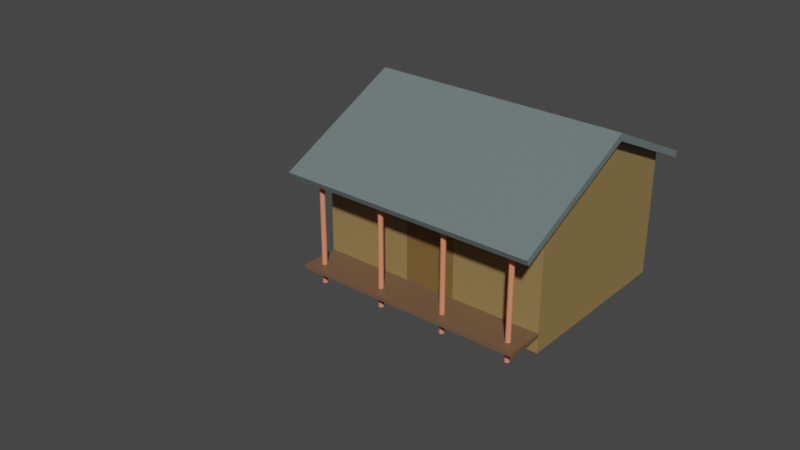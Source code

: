 # Source: dwelling-trio-1.blend  (saved by Blender 3.6.11; exported with 4.5.12 LTS)
import bpy
from mathutils import Matrix  # noqa: F401  (used for matrix-valued properties, if any)

bpy.ops.wm.read_factory_settings(use_empty=True)
scene = bpy.context.scene
scene.name = 'Scene'

# ---- materials (node trees are filled in below, after node groups)
mat_x = bpy.data.materials.new('木门')
mat_x_1 = bpy.data.materials.new('土墙')
mat_x_2 = bpy.data.materials.new('瓦')
mat_x_3 = bpy.data.materials.new('入户台阶')
mat_x_4 = bpy.data.materials.new('木立柱')

# ---- material node trees
mat_x.use_nodes = True; mat_x.node_tree.nodes.clear()
_N = mat_x.node_tree.nodes; _L = mat_x.node_tree.links
n0 = _N.new('ShaderNodeBsdfPrincipled'); n0.name = 'Principled BSDF'; n0.location = (10, 300)
n0.distribution = 'GGX'
n0.subsurface_method = 'RANDOM_WALK_SKIN'
n0.inputs[0].default_value = (0.1953, 0.1159, 0.03467, 1.0)
n0.inputs[3].default_value = 1.45
n0.inputs[27].default_value = (0.0, 0.0, 0.0, 1.0)
n0.inputs[28].default_value = 1.0
n1 = _N.new('ShaderNodeOutputMaterial'); n1.name = 'Material Output'; n1.location = (300, 300)
_L.new(n0.outputs[0], n1.inputs[0])
n1.is_active_output = True
mat_x_1.use_nodes = True; mat_x_1.node_tree.nodes.clear()
_N = mat_x_1.node_tree.nodes; _L = mat_x_1.node_tree.links
n0 = _N.new('ShaderNodeBsdfPrincipled'); n0.name = 'Principled BSDF'; n0.location = (10, 300)
n0.distribution = 'GGX'
n0.subsurface_method = 'RANDOM_WALK_SKIN'
n0.inputs[0].default_value = (0.2985, 0.1995, 0.07466, 1.0)
n0.inputs[3].default_value = 1.45
n0.inputs[27].default_value = (0.0, 0.0, 0.0, 1.0)
n0.inputs[28].default_value = 1.0
n1 = _N.new('ShaderNodeOutputMaterial'); n1.name = 'Material Output'; n1.location = (300, 300)
_L.new(n0.outputs[0], n1.inputs[0])
n1.is_active_output = True
mat_x_2.use_nodes = True; mat_x_2.node_tree.nodes.clear()
_N = mat_x_2.node_tree.nodes; _L = mat_x_2.node_tree.links
n0 = _N.new('ShaderNodeBsdfPrincipled'); n0.name = 'Principled BSDF'; n0.location = (10, 300)
n0.distribution = 'GGX'
n0.subsurface_method = 'RANDOM_WALK_SKIN'
n0.inputs[0].default_value = (0.1505, 0.1895, 0.1913, 1.0)
n0.inputs[3].default_value = 1.45
n0.inputs[27].default_value = (0.0, 0.0, 0.0, 1.0)
n0.inputs[28].default_value = 1.0
n1 = _N.new('ShaderNodeOutputMaterial'); n1.name = 'Material Output'; n1.location = (300, 300)
_L.new(n0.outputs[0], n1.inputs[0])
n1.is_active_output = True
mat_x_3.use_nodes = True; mat_x_3.node_tree.nodes.clear()
_N = mat_x_3.node_tree.nodes; _L = mat_x_3.node_tree.links
n0 = _N.new('ShaderNodeBsdfPrincipled'); n0.name = 'Principled BSDF'; n0.location = (10, 300)
n0.distribution = 'GGX'
n0.subsurface_method = 'RANDOM_WALK_SKIN'
n0.inputs[0].default_value = (0.1663, 0.09456, 0.05255, 1.0)
n0.inputs[3].default_value = 1.45
n0.inputs[27].default_value = (0.0, 0.0, 0.0, 1.0)
n0.inputs[28].default_value = 1.0
n1 = _N.new('ShaderNodeOutputMaterial'); n1.name = 'Material Output'; n1.location = (300, 300)
_L.new(n0.outputs[0], n1.inputs[0])
n1.is_active_output = True
mat_x_4.use_nodes = True; mat_x_4.node_tree.nodes.clear()
_N = mat_x_4.node_tree.nodes; _L = mat_x_4.node_tree.links
n0 = _N.new('ShaderNodeBsdfPrincipled'); n0.name = 'Principled BSDF'; n0.location = (10, 300)
n0.distribution = 'GGX'
n0.subsurface_method = 'RANDOM_WALK_SKIN'
n0.inputs[0].default_value = (0.8, 0.2529, 0.1376, 1.0)
n0.inputs[3].default_value = 1.45
n0.inputs[27].default_value = (0.0, 0.0, 0.0, 1.0)
n0.inputs[28].default_value = 1.0
n1 = _N.new('ShaderNodeOutputMaterial'); n1.name = 'Material Output'; n1.location = (300, 300)
_L.new(n0.outputs[0], n1.inputs[0])
n1.is_active_output = True

# ---- world
world_world = bpy.data.worlds.new('World'); scene.world = world_world
world_world.use_nodes = True; world_world.node_tree.nodes.clear()
_N = world_world.node_tree.nodes; _L = world_world.node_tree.links
n0 = _N.new('ShaderNodeOutputWorld'); n0.name = 'World Output'; n0.location = (300, 300)
n1 = _N.new('ShaderNodeBackground'); n1.name = 'Background'; n1.location = (10, 300)
n1.inputs[0].default_value = (0.05088, 0.05088, 0.05088, 1.0)
_L.new(n1.outputs[0], n0.inputs[0])
n0.is_active_output = True
world_world.color = (0.05088, 0.05088, 0.05088)
world_world.use_sun_shadow = False
world_world.sun_shadow_jitter_overblur = 0.0

# ---- meshes
me_x = bpy.data.meshes.new('房子')
me_x.from_pydata([(-0.9, -0.7, 0.0), (-0.9, -0.7, 1.0), (-0.9, 0.7, 0.0), (-0.9, 0.7, 1.0), (0.9, -0.7, 0.0), (0.9, -0.7, 1.0), (0.9, 0.7, 0.0), (0.9, 0.7, 1.0), (-0.9, 0.0, 0.0), (-0.9, 0.0, 1.33), (0.9, 0.0, 0.0), (0.9, 0.0, 1.33), (0.3, 0.7, 0.0), (-0.3, 0.7, 0.0), (-0.3, 0.7, 1.0), (0.3, 0.7, 1.0), (-0.3, -0.7, 0.0), (0.3, -0.7, 0.0), (0.3, -0.7, 1.0), (-0.3, -0.7, 1.0), (-0.3, 0.0, 1.33), (0.3, 0.0, 1.33), (0.3, 0.0, 0.0), (-0.3, 0.0, 0.0), (0.9, 0.0, 1.0), (-0.9, 0.0, 1.0), (-0.9, -0.7, 0.15), (-0.9, 0.7, 0.15), (0.9, 0.7, 0.15), (0.9, -0.7, 0.15), (0.9, 0.0, 0.15), (-0.9, 0.0, 0.15), (-0.3, 0.7, 0.15), (0.3, 0.7, 0.15), (-0.9, -0.7, 0.83), (-0.9, 0.7, 0.83), (0.9, 0.7, 0.83), (0.9, -0.7, 0.83), (0.9, 0.0, 0.83), (-0.9, 0.0, 0.83), (0.2, -0.7, 0.73), (-0.2, -0.7, 0.73), (-0.3, 0.7, 0.83), (0.3, 0.7, 0.83), (0.3, -0.7, 0.83), (0.3, -0.7, 0.15), (-0.3, -0.7, 0.83), (-0.3, -0.7, 0.15), (0.2, -0.7, 0.15), (-0.2, -0.7, 0.15)], [], [(39, 25, 3, 35), (43, 15, 7, 36), (38, 24, 5, 37), (46, 19, 1, 34), (22, 10, 4, 17), (20, 9, 1, 19), (14, 3, 9, 20), (12, 6, 10, 22), (36, 7, 24, 38), (34, 1, 25, 39), (2, 13, 23, 8), (13, 12, 22, 23), (7, 15, 21, 11), (15, 14, 20, 21), (11, 21, 18, 5), (21, 20, 19, 18), (8, 23, 16, 0), (23, 22, 17, 16), (37, 5, 18, 44), (44, 18, 19, 46), (35, 3, 14, 42), (42, 14, 15, 43), (13, 32, 33, 12), (24, 7, 11), (5, 24, 11), (25, 1, 9), (3, 25, 9), (2, 27, 32, 13), (17, 45, 48, 49, 47, 16), (4, 29, 45, 17), (0, 26, 31, 8), (6, 28, 30, 10), (16, 47, 26, 0), (10, 30, 29, 4), (12, 33, 28, 6), (8, 31, 27, 2), (32, 42, 43, 33), (27, 35, 42, 32), (29, 37, 44, 45), (26, 34, 39, 31), (28, 36, 38, 30), (47, 46, 34, 26), (30, 38, 37, 29), (33, 43, 36, 28), (31, 39, 35, 27), (40, 41, 49, 48), (40, 48, 45, 44), (41, 40, 44, 46), (41, 46, 47, 49)])
me_x.polygons.foreach_set('material_index', [1, 1, 1, 1, 1, 1, 1, 1, 1, 1, 1, 1, 1, 1, 1, 1, 1, 1, 1, 1, 1, 1, 1, 1, 1, 1, 1, 1, 1, 1, 1, 1, 1, 1, 1, 1, 1, 1, 1, 1, 1, 1, 1, 1, 1, 0, 1, 1, 1])
_uv = me_x.uv_layers.new(name='UVMap')
_uv.uv.foreach_set('vector', [0.531, 0.125, 0.563, 0.125, 0.625, 0.25, 0.5825, 0.25, 0.5825, 0.4167, 0.625, 0.4167, 0.625, 0.5, 0.5825, 0.5, 0.531, 0.625, 0.563, 0.625, 0.625, 0.75, 0.5825, 0.75, 0.5825, 0.9167, 0.625, 0.9167, 0.625, 1.0, 0.5825, 1.0, 0.2917, 0.625, 0.375, 0.625, 0.375, 0.75, 0.2917, 0.75, 0.7917, 0.625, 0.875, 0.625, 0.875, 0.75, 0.7917, 0.75, 0.7917, 0.5, 0.875, 0.5, 0.875, 0.625, 0.7917, 0.625, 0.2917, 0.5, 0.375, 0.5, 0.375, 0.625, 0.2917, 0.625, 0.5825, 0.5, 0.625, 0.5, 0.563, 0.625, 0.531, 0.625, 0.5825, 0.0, 0.625, 0.0, 0.563, 0.125, 0.531, 0.125, 0.125, 0.5, 0.2083, 0.5, 0.2083, 0.625, 0.125, 0.625, 0.2083, 0.5, 0.2917, 0.5, 0.2917, 0.625, 0.2083, 0.625, 0.625, 0.5, 0.7083, 0.5, 0.7083, 0.625, 0.625, 0.625, 0.7083, 0.5, 0.7917, 0.5, 0.7917, 0.625, 0.7083, 0.625, 0.625, 0.625, 0.7083, 0.625, 0.7083, 0.75, 0.625, 0.75, 0.7083, 0.625, 0.7917, 0.625, 0.7917, 0.75, 0.7083, 0.75, 0.125, 0.625, 0.2083, 0.625, 0.2083, 0.75, 0.125, 0.75, 0.2083, 0.625, 0.2917, 0.625, 0.2917, 0.75, 0.2083, 0.75, 0.5825, 0.75, 0.625, 0.75, 0.625, 0.8333, 0.5825, 0.8333, 0.5825, 0.8333, 0.625, 0.8333, 0.625, 0.9167, 0.5825, 0.9167, 0.5825, 0.25, 0.625, 0.25, 0.625, 0.3333, 0.5825, 0.3333, 0.5825, 0.3333, 0.625, 0.3333, 0.625, 0.4167, 0.5825, 0.4167, 0.375, 0.3333, 0.4125, 0.3333, 0.4125, 0.4167, 0.375, 0.4167, 0.563, 0.625, 0.625, 0.5, 0.625, 0.625, 0.625, 0.75, 0.563, 0.625, 0.625, 0.625, 0.563, 0.125, 0.625, 0.0, 0.625, 0.125, 0.625, 0.25, 0.563, 0.125, 0.625, 0.125, 0.375, 0.25, 0.4125, 0.25, 0.4125, 0.3333, 0.375, 0.3333, 0.375, 0.8333, 0.4125, 0.8333, 0.4125, 0.8472, 0.4125, 0.9028, 0.4125, 0.9167, 0.375, 0.9167, 0.375, 0.75, 0.4125, 0.75, 0.4125, 0.8333, 0.375, 0.8333, 0.375, 0.0, 0.4125, 0.0, 0.4032, 0.125, 0.375, 0.125, 0.375, 0.5, 0.4125, 0.5, 0.4032, 0.625, 0.375, 0.625, 0.375, 0.9167, 0.4125, 0.9167, 0.4125, 1.0, 0.375, 1.0, 0.375, 0.625, 0.4032, 0.625, 0.4125, 0.75, 0.375, 0.75, 0.375, 0.4167, 0.4125, 0.4167, 0.4125, 0.5, 0.375, 0.5, 0.375, 0.125, 0.4032, 0.125, 0.4125, 0.25, 0.375, 0.25, 0.4125, 0.3333, 0.5825, 0.3333, 0.5825, 0.4167, 0.4125, 0.4167, 0.4125, 0.25, 0.5825, 0.25, 0.5825, 0.3333, 0.4125, 0.3333, 0.4125, 0.75, 0.5825, 0.75, 0.5825, 0.8333, 0.4125, 0.8333, 0.4125, 0.0, 0.5825, 0.0, 0.531, 0.125, 0.4032, 0.125, 0.4125, 0.5, 0.5825, 0.5, 0.531, 0.625, 0.4032, 0.625, 0.4125, 0.9167, 0.5825, 0.9167, 0.5825, 1.0, 0.4125, 1.0, 0.4032, 0.625, 0.531, 0.625, 0.5825, 0.75, 0.4125, 0.75, 0.4125, 0.4167, 0.5825, 0.4167, 0.5825, 0.5, 0.4125, 0.5, 0.4032, 0.125, 0.531, 0.125, 0.5825, 0.25, 0.4125, 0.25, 0.5575, 0.8472, 0.5575, 0.9028, 0.4125, 0.9028, 0.4125, 0.8472, 0.5575, 0.8472, 0.4125, 0.8472, 0.4125, 0.8333, 0.5825, 0.8333, 0.5575, 0.9028, 0.5575, 0.8472, 0.5825, 0.8333, 0.5825, 0.9167, 0.5575, 0.9028, 0.5825, 0.9167, 0.4125, 0.9167, 0.4125, 0.9028])
me_x.materials.append(mat_x)
me_x.materials.append(mat_x_1)
me_x.update()
me_x_1 = bpy.data.meshes.new('房顶')
me_x_1.from_pydata([(-0.99, -1.03, -0.09), (-0.99, 0.84, 0.0), (0.99, -1.03, -0.09), (0.99, 0.84, 0.0), (-0.99, 2.98e-08, 0.4), (0.99, 2.98e-08, 0.4)], [], [(5, 4, 0, 2), (3, 1, 4, 5)])
_uv = me_x_1.uv_layers.new(name='UVMap')
_uv.uv.foreach_set('vector', [0.625, 0.625, 0.875, 0.625, 0.875, 0.75, 0.625, 0.75, 0.625, 0.5, 0.875, 0.5, 0.875, 0.625, 0.625, 0.625])
me_x_1.materials.append(mat_x_2)
me_x_1.update()
me_x_2 = bpy.data.meshes.new('台阶')
me_x_2.from_pydata([(-0.9, -0.7, 0.15), (0.9, -0.7, 0.15), (0.3, -0.7, 0.15), (-0.3, -0.7, 0.15), (-0.9, -1.0, 0.15), (0.9, -1.0, 0.15), (0.3, -1.0, 0.15), (-0.3, -1.0, 0.15), (0.3, -0.7, 0.12), (-0.3, -0.7, 0.12), (0.9, -0.7, 0.12), (-0.9, -0.7, 0.12), (0.3, -1.0, 0.12), (-0.3, -1.0, 0.12), (0.9, -1.0, 0.12), (-0.9, -1.0, 0.12)], [], [(0, 4, 7, 3), (2, 6, 5, 1), (3, 7, 6, 2), (11, 9, 13, 15), (8, 10, 14, 12), (9, 8, 12, 13), (4, 0, 11, 15), (5, 6, 12, 14), (0, 3, 9, 11), (3, 2, 8, 9), (1, 5, 14, 10), (7, 4, 15, 13), (6, 7, 13, 12), (2, 1, 10, 8)])
_uv = me_x_2.uv_layers.new(name='UVMap')
_uv.uv.foreach_set('vector', [0.0, 0.0, 0.0, 0.0, 0.0, 0.0, 0.0, 0.0, 0.0, 0.0, 0.0, 0.0, 0.0, 0.0, 0.0, 0.0, 0.0, 0.0, 0.0, 0.0, 0.0, 0.0, 0.0, 0.0, 0.0, 0.0, 0.0, 0.0, 0.0, 0.0, 0.0, 0.0, 0.0, 0.0, 0.0, 0.0, 0.0, 0.0, 0.0, 0.0, 0.0, 0.0, 0.0, 0.0, 0.0, 0.0, 0.0, 0.0, 0.0, 0.0, 0.0, 0.0, 0.0, 0.0, 0.0, 0.0, 0.0, 0.0, 0.0, 0.0, 0.0, 0.0, 0.0, 0.0, 0.0, 0.0, 0.0, 0.0, 0.0, 0.0, 0.0, 0.0, 0.0, 0.0, 0.0, 0.0, 0.0, 0.0, 0.0, 0.0, 0.0, 0.0, 0.0, 0.0, 0.0, 0.0, 0.0, 0.0, 0.0, 0.0, 0.0, 0.0, 0.0, 0.0, 0.0, 0.0, 0.0, 0.0, 0.0, 0.0, 0.0, 0.0, 0.0, 0.0, 0.0, 0.0, 0.0, 0.0, 0.0, 0.0, 0.0, 0.0])
me_x_2.materials.append(mat_x_3)
me_x_2.update()

# ---- curves / text
cu_x = bpy.data.curves.new('立柱', 'CURVE')
cu_x.dimensions = '3D'
_sp = cu_x.splines.new('NURBS'); _sp.points.add(1)
_sp.points.foreach_set('co', [0.0, 0.0, 0.89, 1.0, 0.0, 0.0, 0.0, 1.0])
_sp.order_u = 2
_sp.order_v = 0
_sp.use_endpoint_u = True
cu_x.materials.append(mat_x_4)
cu_x.use_path = True
cu_x.bevel_depth = 0.02
cu_x.fill_mode = 'FULL'

# ---- objects
ob_x = bpy.data.objects.new('房子', me_x)
ob_x_1 = bpy.data.objects.new('房顶', me_x_1)
ob_x_2 = bpy.data.objects.new('台阶', me_x_2)
ob_x_3 = bpy.data.objects.new('立柱', cu_x)

# ---- transforms, parenting, visibility, modifiers, constraints
ob_x.location = (0.0, 0.1, 0.0)
ob_x_1.location = (0.0, 0.1, 0.95)
_m = ob_x_1.modifiers.new('Solidify', 'SOLIDIFY')
_m.solidify_mode = 'NON_MANIFOLD'
_m.thickness = 0.05
ob_x_2.location = (0.0, 0.1, 0.0)
ob_x_3.location = (-0.8, -0.8, 0.0)
_m = ob_x_3.modifiers.new('Array', 'ARRAY')
_m.count = 4
_m.use_constant_offset = True
_m.constant_offset_displace = (0.5333, 0.0, 0.0)
_m.use_relative_offset = False

# ---- collection membership
scene.collection.objects.link(ob_x)
scene.collection.objects.link(ob_x_1)
scene.collection.objects.link(ob_x_2)
scene.collection.objects.link(ob_x_3)

# ---- scene / render settings (as saved in the file)
scene.frame_start = 1; scene.frame_end = 250; scene.frame_set(1)
scene.render.engine = 'CYCLES'
scene.cycles.sampling_pattern = 'TABULATED_SOBOL'
scene.cycles.bake_type = 'DIFFUSE'
scene.view_settings.view_transform = 'Filmic'
bpy.context.view_layer.update()

# ---- added for rendering (the .blend has no active camera and no usable light): camera, sun
cam_auto = bpy.data.cameras.new('AutoCamera')
cam_auto.lens = 50.0
cam_auto.sensor_width = 36.0
cam_auto.clip_end = 1000.0
ob_auto_camera = bpy.data.objects.new('AutoCamera', cam_auto)
scene.collection.objects.link(ob_auto_camera)
ob_auto_camera.location = (4.0939, -5.82867, 4.04412)
ob_auto_camera.rotation_euler = (1.09748, -7.21219e-08, 0.694738)
scene.camera = ob_auto_camera
light_auto_sun = bpy.data.lights.new('AutoSun', 'SUN')
light_auto_sun.energy = 3.0
light_auto_sun.angle = 0.0523599
ob_auto_sun = bpy.data.objects.new('AutoSun', light_auto_sun)
scene.collection.objects.link(ob_auto_sun)
ob_auto_sun.rotation_euler = (0.872665, 0.174533, 0.523599)
bpy.context.view_layer.update()
